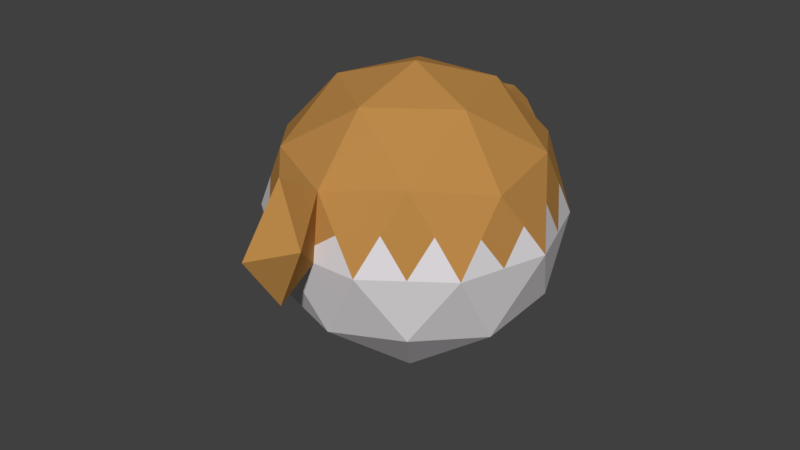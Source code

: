 # Source: blowfish.blend  (saved by Blender 2.78.0; exported with 4.5.12 LTS)
import bpy
from mathutils import Matrix  # noqa: F401  (used for matrix-valued properties, if any)

bpy.ops.wm.read_factory_settings(use_empty=True)
scene = bpy.context.scene
scene.name = 'Scene'

# ---- collections
col_collection_1 = bpy.data.collections.new('Collection 1'); scene.collection.children.link(col_collection_1)

# ---- materials (node trees are filled in below, after node groups)
mat_material_001 = bpy.data.materials.new('Material.001')
mat_material_001.alpha_threshold = 0.0
mat_material_001.use_transparent_shadow = False
mat_material_001.diffuse_color = (0.5071, 0.2535, 0.06896, 1.0)
mat_material_001.roughness = 0.5
mat_material_001.specular_intensity = 0.0
mat_material_002 = bpy.data.materials.new('Material.002')
mat_material_002.alpha_threshold = 0.0
mat_material_002.use_transparent_shadow = False
mat_material_002.diffuse_color = (0.7484, 0.7169, 0.7405, 1.0)
mat_material_002.roughness = 0.5
mat_material_002.specular_intensity = 0.0
mat_material_003 = bpy.data.materials.new('Material.003')
mat_material_003.alpha_threshold = 0.0
mat_material_003.use_transparent_shadow = False
mat_material_003.diffuse_color = (0.0, 0.0, 0.0, 1.0)
mat_material_003.roughness = 0.5
mat_material_003.specular_intensity = 0.0
mat_material_004 = bpy.data.materials.new('Material.004')
mat_material_004.alpha_threshold = 0.0
mat_material_004.use_transparent_shadow = False
mat_material_004.diffuse_color = (1.0, 1.0, 1.0, 1.0)
mat_material_004.roughness = 0.5
mat_material_004.specular_intensity = 0.0

# ---- material node trees

# ---- world
world_world = bpy.data.worlds.new('World'); scene.world = world_world
world_world.color = (0.05088, 0.05088, 0.05088)
world_world.use_sun_shadow = False
world_world.sun_shadow_jitter_overblur = 0.0
world_world.cycles.sampling_method = 'MANUAL'

# ---- meshes
me_icosphere_002 = bpy.data.meshes.new('Icosphere.002')
me_icosphere_002.from_pydata([(0.0, 0.0, -1.0), (0.7236, -0.5257, -0.4472), (-0.2764, -0.8506, -0.4472), (-0.8944, 0.0, -0.4472), (-0.2764, 0.8506, -0.4472), (0.7236, 0.5257, -0.4472), (0.2764, -0.8506, 0.4472), (-0.7236, -0.5257, 0.4472), (-0.7236, 0.5257, 0.4472), (0.2764, 0.8506, 0.4472), (0.8944, 0.0, 0.4472), (0.0, 0.0, 1.0), (-0.1625, -0.5, -0.8507), (0.4253, -0.309, -0.8507), (0.2629, -0.809, -0.5257), (0.8506, 0.0, -0.5257), (0.4253, 0.309, -0.8507), (-0.5257, 0.0, -0.8507), (-0.6882, -0.5, -0.5257), (-0.1625, 0.5, -0.8507), (-0.6882, 0.5, -0.5257), (0.2629, 0.809, -0.5257), (0.9511, -0.309, 0.0), (0.9511, 0.309, 0.0), (0.0284, -0.9122, 0.0), (0.5878, -0.809, 0.0), (-0.9511, -0.309, 0.0), (-0.5617, -0.7285, 0.0), (-0.5878, 0.809, 0.0), (-0.9511, 0.309, 0.0), (0.5878, 0.809, 0.0), (0.0, 1.0, 0.0), (0.6882, -0.5, 0.5257), (-0.2535, -0.7801, 0.5257), (-0.8506, 0.0, 0.5257), (-0.2629, 0.809, 0.5257), (0.6882, 0.5, 0.5257), (0.1625, -0.5, 0.8507), (0.5257, 0.0, 0.8507), (-0.4253, -0.309, 0.8507), (-0.4253, 0.309, 0.8507), (0.1625, 0.5, 0.8507), (0.2194, -0.6753, 0.6489), (0.00676, -0.8298, 0.4865), (-0.05021, -0.6545, 0.6882), (0.2479, -0.763, 0.5481), (-0.1281, -0.8194, 0.5061), (-0.1565, -0.7318, 0.607), (0.1909, -0.5877, 0.7498), (0.1416, -0.8402, 0.4668), (0.05612, -0.5772, 0.7694), (0.0724, -0.7027, 0.7436), (-0.03393, -0.7799, 0.6624), (0.1009, -0.7903, 0.6428), (-0.4932, -0.6674, 0.4865), (-0.5745, -0.4174, 0.6489), (-0.3441, -0.559, 0.6882), (-0.6084, -0.5965, 0.4668), (-0.649, -0.4715, 0.5481), (-0.3035, -0.684, 0.607), (-0.3781, -0.7382, 0.5061), (-0.4999, -0.3632, 0.7498), (-0.3847, -0.434, 0.7694), (-0.4772, -0.5435, 0.7189), (-0.5517, -0.5977, 0.618), (-0.4366, -0.6685, 0.6377), (0.2939, 0.9045, 0.0), (0.3778, 1.115, 0.6349), (0.4663, 1.431, 0.2384), (0.3775, 1.179, -0.1572), (0.5285, 1.102, 0.2323), (0.2224, 1.201, 0.2339), (-0.08123, -0.25, -0.9253), (0.5745, -0.4174, -0.6489), (-0.00676, -0.8298, -0.4865), (0.7871, -0.2629, -0.4865), (0.5745, 0.4174, -0.6489), (-0.2629, 0.0, -0.9253), (-0.7913, -0.25, -0.4865), (-0.08123, 0.25, -0.9253), (-0.4823, 0.6753, -0.4865), (0.4932, 0.6674, -0.4865), (0.8373, -0.4174, -0.2236), (0.9227, 0.1545, 0.2236), (-0.124, -0.8814, -0.2236), (0.4321, -0.8298, 0.2236), (-0.9227, -0.1545, -0.2236), (-0.6427, -0.6271, 0.2236), (-0.4321, 0.8298, -0.2236), (-0.8373, 0.4174, 0.2236), (0.6557, 0.6674, -0.2236), (0.1382, 0.9253, 0.2236), (0.4823, -0.6753, 0.4865), (-0.666, -0.5611, 0.457), (-0.7871, 0.2629, 0.4865), (0.00676, 0.8298, 0.4865), (0.7913, 0.25, 0.4865), (0.2621, -0.8068, 0.4976), (0.2629, 0.0, 0.9253), (-0.6863, -0.4986, 0.4976), (-0.5745, 0.4174, 0.6489), (0.2194, 0.6753, 0.6489), (-0.2194, -0.6753, -0.6489), (0.2127, -0.1545, -0.9253), (0.4932, -0.6674, -0.4865), (0.7871, 0.2629, -0.4865), (0.2127, 0.1545, -0.9253), (-0.7101, 0.0, -0.6489), (-0.4823, -0.6753, -0.4865), (-0.2194, 0.6753, -0.6489), (-0.7913, 0.25, -0.4865), (-0.00676, 0.8298, -0.4865), (0.9227, -0.1545, 0.2236), (0.8373, 0.4174, -0.2236), (0.1524, -0.8814, 0.2236), (0.6557, -0.6674, -0.2236), (-0.8373, -0.4174, 0.2236), (-0.4191, -0.7896, -0.2236), (-0.6557, 0.6674, 0.2236), (-0.9227, 0.1545, -0.2236), (0.4321, 0.8298, 0.2236), (-0.1382, 0.9253, -0.2236), (0.7913, -0.25, 0.4865), (-0.1908, -0.7997, 0.5159), (-0.7871, -0.2629, 0.4865), (-0.4932, 0.6674, 0.4865), (0.4823, 0.6753, 0.4865), (0.08123, -0.25, 0.9253), (0.7101, 0.0, 0.6489), (-0.2127, -0.1545, 0.9253), (-0.2127, 0.1545, 0.9253), (0.08123, 0.25, 0.9253), (0.3441, 0.25, 0.8507), (0.607, 0.25, 0.6882), (0.4253, 0.5, 0.6882), (-0.1314, 0.4045, 0.8507), (-0.05021, 0.6545, 0.6882), (-0.3441, 0.559, 0.6882), (-0.4253, 0.0, 0.8507), (-0.638, 0.1545, 0.6882), (-0.638, -0.1545, 0.6882), (-0.1314, -0.4045, 0.8507), (-0.2785, -0.732, 0.5664), (-0.205, -0.7559, 0.5664), (0.3441, -0.25, 0.8507), (0.4253, -0.5, 0.6882), (0.607, -0.25, 0.6882), (0.8196, 0.4045, 0.2629), (0.7694, 0.559, 0.0), (0.638, 0.6545, 0.2629), (-0.1314, 0.9045, 0.2629), (-0.2939, 0.9045, 0.0), (-0.4253, 0.809, 0.2629), (-0.9009, 0.1545, 0.2629), (-0.9511, 0.0, 0.0), (-0.9009, -0.1545, 0.2629), (-0.4076, -0.7543, 0.2629), (-0.2667, -0.8204, 0.0), (-0.1126, -0.8461, 0.2629), (0.638, -0.6545, 0.2629), (0.7694, -0.559, 0.0), (0.8196, -0.4045, 0.2629), (0.1469, 0.9523, 0.0), (0.4253, 0.809, -0.2629), (0.1314, 0.9045, -0.2629), (-0.7694, 0.559, 0.0), (-0.638, 0.6545, -0.2629), (-0.8196, 0.4045, -0.2629), (-0.7564, -0.5188, 0.0), (-0.8196, -0.4045, -0.2629), (-0.625, -0.6143, -0.2629), (0.3081, -0.8606, 0.0), (0.1456, -0.8606, -0.2629), (0.4253, -0.809, -0.2629), (0.9511, 0.0, 0.0), (0.9009, -0.1545, -0.2629), (0.9009, 0.1545, -0.2629), (0.3441, 0.559, -0.6882), (0.1314, 0.4045, -0.8507), (0.05021, 0.6545, -0.6882), (-0.4253, 0.5, -0.6882), (-0.3441, 0.25, -0.8507), (-0.607, 0.25, -0.6882), (-0.607, -0.25, -0.6882), (-0.3441, -0.25, -0.8507), (-0.4253, -0.5, -0.6882), (0.638, 0.1545, -0.6882), (0.638, -0.1545, -0.6882), (0.4253, 0.0, -0.8507), (0.05021, -0.6545, -0.6882), (0.1314, -0.4045, -0.8507), (0.3441, -0.559, -0.6882), (0.2052, -0.6315, 0.6994), (0.07417, -0.835, 0.4767), (0.002959, -0.6159, 0.7288), (0.1459, -0.689, 0.6963), (-0.01359, -0.8049, 0.5744), (0.05382, -0.8101, 0.5646), (0.2337, -0.7192, 0.5985), (-0.06065, -0.8246, 0.4963), (-0.1034, -0.6931, 0.6476), (0.1767, -0.5438, 0.8002), (0.209, -0.8454, 0.457), (0.1093, -0.5386, 0.81), (0.0111, -0.6786, 0.7159), (-0.04207, -0.7172, 0.6753), (0.1602, -0.7328, 0.6459), (0.1744, -0.7767, 0.5954), (0.1212, -0.8153, 0.5548), (0.1947, -0.8016, 0.5075), (0.08664, -0.7465, 0.6932), (0.01923, -0.7413, 0.703), (0.03347, -0.7851, 0.6526), (0.1235, -0.5825, 0.7596), (0.06426, -0.64, 0.7565), (0.1317, -0.6452, 0.7467), (-0.09524, -0.7558, 0.6347), (-0.1423, -0.7756, 0.5565), (-0.08099, -0.7997, 0.5843), (-0.4356, -0.7028, 0.4963), (-0.5372, -0.3903, 0.6994), (-0.3644, -0.4965, 0.7288), (-0.4106, -0.5513, 0.7035), (-0.5225, -0.6325, 0.5523), (-0.4649, -0.6679, 0.5621), (-0.5508, -0.632, 0.4767), (-0.6118, -0.4445, 0.5985), (-0.3238, -0.6215, 0.6476), (-0.3158, -0.7591, 0.5159), (-0.4626, -0.3361, 0.8002), (-0.405, -0.3715, 0.81), (-0.5258, -0.4804, 0.6839), (-0.5631, -0.5075, 0.6335), (-0.3903, -0.6138, 0.6629), (-0.37, -0.6763, 0.6223), (-0.4073, -0.7033, 0.5719), (-0.3408, -0.7111, 0.5565), (-0.4569, -0.606, 0.6783), (-0.5145, -0.5706, 0.6685), (-0.4942, -0.6331, 0.6278), (-0.4423, -0.3986, 0.7596), (-0.4885, -0.4533, 0.7343), (-0.4309, -0.4888, 0.7442), (-0.6004, -0.5346, 0.5831), (-0.6287, -0.534, 0.5075), (-0.5801, -0.5971, 0.5424), (0.4408, 0.8568, 0.0), (0.2851, 0.8776, 0.2236), (0.3271, 0.9828, 0.541), (0.4221, 1.273, 0.4366), (0.4219, 1.305, 0.0406), (0.3357, 1.042, -0.07858), (0.4112, 1.003, 0.1161), (0.4025, 0.9761, 0.3397), (0.4974, 1.266, 0.2353), (0.4532, 1.108, 0.4336), (0.453, 1.14, 0.03756), (0.2494, 1.026, 0.3406), (0.3001, 1.158, 0.4344), (0.3443, 1.316, 0.2361), (0.3, 1.19, 0.03837), (0.2581, 1.053, 0.1169), (0.2861, 0.8806, -0.1314), (0.2895, 0.891, 0.1118), (0.01551, -0.4522, 0.8507), (-0.266, -0.7561, 0.546), (-0.2293, -0.768, 0.546), (-0.02362, -0.6352, 0.7085), (-0.13, -0.7124, 0.6273), (0.08271, -0.5579, 0.7897), (-0.3542, -0.5278, 0.7085), (-0.3136, -0.6528, 0.6273), (-0.3949, -0.4028, 0.7897), (-0.2784, -0.3568, 0.8507), (-0.291, -0.708, 0.5867), (-0.1808, -0.7438, 0.5867), (0.02954, -0.5966, 0.7491), (-0.07679, -0.6738, 0.6679), (0.1359, -0.5193, 0.8303), (-0.3746, -0.4653, 0.7491), (-0.3339, -0.5903, 0.6679), (-0.4152, -0.3403, 0.8303)], [], [(0, 103, 72), (1, 73, 75), (0, 72, 77), (0, 77, 79), (0, 79, 106), (1, 75, 82), (2, 74, 84), (3, 78, 86), (4, 80, 88), (5, 81, 90), (1, 82, 115), (2, 84, 117), (3, 86, 119), (4, 88, 121), (5, 90, 113), (6, 92, 32, 145, 37, 201, 48, 192, 42, 198, 45, 97), (7, 93, 99), (8, 94, 100), (9, 95, 101), (10, 96, 128), (38, 132, 98), (38, 133, 132), (36, 126, 134), (41, 135, 131), (41, 136, 135), (35, 125, 137), (40, 138, 130), (40, 139, 138), (34, 124, 7, 99, 58, 226, 55, 220, 61, 229, 39, 140), (39, 273, 141, 129), (39, 281, 230, 272, 62, 279, 221, 270, 56, 280, 227, 271, 59, 274, 142, 265, 33, 266, 143, 275, 47, 268, 200, 277, 44, 267, 194, 276, 50, 269, 203, 278, 37, 264, 141, 273), (33, 123, 143, 266), (37, 144, 127), (37, 145, 144), (32, 122, 146), (23, 147, 83), (23, 148, 147), (30, 120, 149), (31, 150, 91), (31, 151, 150), (28, 118, 152), (29, 153, 89), (29, 154, 153), (26, 116, 155), (27, 156, 33, 228, 60, 219, 54, 225, 57, 93, 7, 87), (27, 157, 156), (24, 114, 6, 202, 49, 193, 43, 199, 46, 123, 33, 158), (25, 159, 85), (25, 160, 159), (22, 112, 161), (263, 162, 31, 91), (262, 164, 31, 162), (21, 111, 164), (28, 165, 118), (28, 166, 165), (20, 110, 167), (26, 168, 116), (26, 169, 168), (18, 108, 170), (24, 171, 114), (24, 172, 171), (14, 104, 173), (22, 174, 112), (22, 175, 174), (15, 105, 176), (16, 177, 76), (16, 178, 177), (19, 109, 179), (19, 180, 109), (19, 181, 180), (17, 107, 182), (17, 183, 107), (17, 184, 183), (12, 102, 185), (15, 186, 105), (15, 187, 186), (13, 103, 188), (12, 189, 102), (12, 190, 189), (13, 73, 191), (44, 204, 194, 267), (44, 205, 204), (43, 193, 197), (53, 207, 206), (53, 208, 207), (49, 202, 209), (51, 210, 195), (51, 211, 210), (52, 196, 212), (50, 213, 203, 269), (50, 214, 213), (51, 195, 215), (47, 216, 200, 268), (47, 217, 216), (46, 199, 218), (55, 231, 220), (55, 232, 231), (54, 219, 224), (65, 234, 233), (65, 235, 234), (60, 228, 236), (63, 237, 222), (63, 238, 237), (64, 223, 239), (61, 240, 229), (61, 241, 240), (63, 222, 242), (58, 243, 226), (58, 244, 243), (57, 225, 245), (66, 247, 261), (67, 258, 248), (68, 259, 249), (69, 260, 250), (69, 251, 260), (67, 248, 255), (66, 252, 247), (69, 256, 251), (69, 250, 256), (68, 249, 254), (254, 255, 70), (254, 249, 255), (249, 67, 255), (256, 254, 70), (256, 250, 254), (250, 68, 254), (251, 252, 66), (251, 256, 252), (256, 70, 252), (247, 253, 9), (247, 252, 253), (252, 70, 253), (255, 253, 70), (255, 248, 253), (248, 9, 253), (260, 261, 71), (260, 251, 261), (251, 66, 261), (250, 259, 68), (250, 260, 259), (260, 71, 259), (249, 258, 67), (249, 259, 258), (259, 71, 258), (248, 257, 9), (248, 258, 257), (258, 71, 257), (261, 257, 71), (261, 247, 257), (247, 9, 257), (245, 223, 64), (245, 225, 223), (225, 54, 223), (243, 245, 64), (243, 244, 245), (244, 57, 245), (226, 232, 55), (226, 243, 232), (243, 64, 232), (242, 221, 279, 62), (242, 222, 221), (222, 56, 270, 221), (240, 242, 62), (240, 241, 242), (241, 63, 242), (229, 230, 281, 39), (229, 240, 230), (240, 62, 272, 230), (239, 224, 65), (239, 223, 224), (223, 54, 224), (237, 239, 65), (237, 238, 239), (238, 64, 239), (222, 233, 56), (222, 237, 233), (237, 65, 233), (236, 142, 274, 59), (236, 228, 142), (228, 33, 265, 142), (234, 236, 59), (234, 235, 236), (235, 60, 236), (233, 227, 280, 56), (233, 234, 227), (234, 59, 271, 227), (224, 235, 65), (224, 219, 235), (219, 60, 235), (231, 238, 63), (231, 232, 238), (232, 64, 238), (220, 241, 61), (220, 231, 241), (231, 63, 241), (218, 196, 52), (218, 199, 196), (199, 43, 196), (216, 218, 52), (216, 217, 218), (217, 46, 218), (200, 205, 44, 277), (200, 216, 205), (216, 52, 205), (215, 192, 48), (215, 195, 192), (195, 42, 192), (213, 215, 48), (213, 214, 215), (214, 51, 215), (203, 201, 37, 278), (203, 213, 201), (213, 48, 201), (212, 197, 53), (212, 196, 197), (196, 43, 197), (210, 212, 53), (210, 211, 212), (211, 52, 212), (195, 206, 42), (195, 210, 206), (210, 53, 206), (209, 97, 45), (209, 202, 97), (202, 6, 97), (207, 209, 45), (207, 208, 209), (208, 49, 209), (206, 198, 42), (206, 207, 198), (207, 45, 198), (197, 208, 53), (197, 193, 208), (193, 49, 208), (204, 211, 51), (204, 205, 211), (205, 52, 211), (194, 214, 50, 276), (194, 204, 214), (204, 51, 214), (191, 104, 14), (191, 73, 104), (73, 1, 104), (189, 191, 14), (189, 190, 191), (190, 13, 191), (102, 74, 2), (102, 189, 74), (189, 14, 74), (188, 106, 16), (188, 103, 106), (103, 0, 106), (186, 188, 16), (186, 187, 188), (187, 13, 188), (105, 76, 5), (105, 186, 76), (186, 16, 76), (185, 108, 18), (185, 102, 108), (102, 2, 108), (183, 185, 18), (183, 184, 185), (184, 12, 185), (107, 78, 3), (107, 183, 78), (183, 18, 78), (182, 110, 20), (182, 107, 110), (107, 3, 110), (180, 182, 20), (180, 181, 182), (181, 17, 182), (109, 80, 4), (109, 180, 80), (180, 20, 80), (179, 111, 21), (179, 109, 111), (109, 4, 111), (177, 179, 21), (177, 178, 179), (178, 19, 179), (76, 81, 5), (76, 177, 81), (177, 21, 81), (176, 113, 23), (176, 105, 113), (105, 5, 113), (174, 176, 23), (174, 175, 176), (175, 15, 176), (112, 83, 10), (112, 174, 83), (174, 23, 83), (173, 115, 25), (173, 104, 115), (104, 1, 115), (171, 173, 25), (171, 172, 173), (172, 14, 173), (114, 85, 6), (114, 171, 85), (171, 25, 85), (170, 117, 27), (170, 108, 117), (108, 2, 117), (168, 170, 27), (168, 169, 170), (169, 18, 170), (116, 87, 7), (116, 168, 87), (168, 27, 87), (167, 119, 29), (167, 110, 119), (110, 3, 119), (165, 167, 29), (165, 166, 167), (166, 20, 167), (118, 89, 8), (118, 165, 89), (165, 29, 89), (164, 121, 31), (164, 111, 121), (111, 4, 121), (246, 262, 162, 66), (30, 163, 262, 246), (163, 21, 164, 262), (120, 263, 91, 9), (30, 246, 263, 120), (246, 66, 162, 263), (161, 122, 32), (161, 112, 122), (112, 10, 122), (159, 161, 32), (159, 160, 161), (160, 22, 161), (85, 92, 6), (85, 159, 92), (159, 32, 92), (156, 158, 33), (156, 157, 158), (157, 24, 158), (155, 124, 34), (155, 116, 124), (116, 7, 124), (153, 155, 34), (153, 154, 155), (154, 26, 155), (89, 94, 8), (89, 153, 94), (153, 34, 94), (152, 125, 35), (152, 118, 125), (118, 8, 125), (150, 152, 35), (150, 151, 152), (151, 28, 152), (91, 95, 9), (91, 150, 95), (150, 35, 95), (149, 126, 36), (149, 120, 126), (120, 9, 126), (147, 149, 36), (147, 148, 149), (148, 30, 149), (83, 96, 10), (83, 147, 96), (147, 36, 96), (146, 128, 38), (146, 122, 128), (122, 10, 128), (144, 146, 38), (144, 145, 146), (145, 32, 146), (127, 98, 11), (127, 144, 98), (144, 38, 98), (143, 217, 47, 275), (143, 123, 217), (123, 46, 217), (129, 127, 11), (129, 141, 127), (141, 264, 37, 127), (138, 140, 39), (138, 139, 140), (139, 34, 140), (130, 129, 11), (130, 138, 129), (138, 39, 129), (137, 100, 40), (137, 125, 100), (125, 8, 100), (135, 137, 40), (135, 136, 137), (136, 35, 137), (131, 130, 11), (131, 135, 130), (135, 40, 130), (134, 101, 41), (134, 126, 101), (126, 9, 101), (132, 134, 41), (132, 133, 134), (133, 36, 134), (98, 131, 11), (98, 132, 131), (132, 41, 131), (128, 133, 38), (128, 96, 133), (96, 36, 133), (101, 136, 41), (101, 95, 136), (95, 35, 136), (100, 139, 40), (100, 94, 139), (94, 34, 139), (99, 244, 58), (99, 93, 244), (93, 57, 244), (113, 148, 23), (113, 90, 148), (90, 30, 148), (121, 151, 31), (121, 88, 151), (88, 28, 151), (119, 154, 29), (119, 86, 154), (86, 26, 154), (117, 157, 27), (117, 84, 157), (84, 24, 157), (115, 160, 25), (115, 82, 160), (82, 22, 160), (90, 163, 30), (90, 81, 163), (81, 21, 163), (88, 166, 28), (88, 80, 166), (80, 20, 166), (86, 169, 26), (86, 78, 169), (78, 18, 169), (84, 172, 24), (84, 74, 172), (74, 14, 172), (82, 175, 22), (82, 75, 175), (75, 15, 175), (106, 178, 16), (106, 79, 178), (79, 19, 178), (79, 181, 19), (79, 77, 181), (77, 17, 181), (77, 184, 17), (77, 72, 184), (72, 12, 184), (75, 187, 15), (75, 73, 187), (73, 13, 187), (72, 190, 12), (72, 103, 190), (103, 13, 190)])
me_icosphere_002.polygons.foreach_set('material_index', [1, 1, 1, 1, 1, 1, 1, 1, 1, 1, 1, 1, 1, 1, 1, 0, 0, 0, 0, 0, 0, 0, 0, 0, 0, 0, 0, 0, 0, 0, 0, 0, 0, 0, 0, 0, 1, 0, 0, 1, 0, 0, 1, 0, 0, 1, 0, 0, 1, 0, 1, 1, 1, 1, 1, 1, 1, 1, 1, 1, 1, 1, 1, 1, 1, 1, 1, 1, 1, 1, 1, 1, 1, 1, 1, 1, 1, 1, 1, 1, 0, 0, 0, 0, 0, 0, 0, 3, 0, 0, 0, 0, 0, 0, 0, 0, 0, 0, 0, 0, 0, 0, 3, 0, 0, 0, 0, 0, 0, 0, 0, 0, 0, 0, 0, 0, 0, 0, 0, 0, 0, 0, 0, 0, 0, 0, 0, 0, 0, 0, 0, 0, 0, 0, 0, 0, 0, 0, 0, 0, 0, 0, 0, 0, 0, 0, 0, 0, 0, 0, 0, 0, 0, 0, 0, 0, 0, 0, 0, 0, 0, 0, 0, 0, 0, 0, 0, 0, 0, 0, 0, 3, 2, 3, 0, 0, 0, 0, 0, 0, 0, 0, 0, 0, 0, 0, 0, 0, 0, 0, 0, 0, 0, 0, 0, 0, 0, 0, 0, 0, 0, 0, 0, 0, 0, 0, 0, 0, 0, 0, 0, 0, 0, 0, 0, 0, 3, 2, 3, 0, 0, 0, 0, 0, 0, 0, 0, 0, 0, 0, 0, 0, 0, 0, 0, 0, 0, 0, 0, 0, 1, 1, 1, 1, 1, 1, 1, 1, 1, 1, 1, 1, 1, 1, 1, 1, 1, 1, 1, 1, 1, 1, 1, 1, 1, 1, 1, 1, 1, 1, 1, 1, 1, 1, 1, 1, 1, 1, 1, 1, 1, 1, 1, 1, 1, 1, 1, 1, 1, 1, 1, 0, 0, 1, 1, 1, 1, 1, 1, 1, 0, 0, 1, 1, 1, 1, 1, 1, 1, 0, 0, 1, 1, 1, 1, 1, 1, 1, 0, 0, 1, 1, 1, 1, 1, 1, 1, 0, 1, 1, 0, 0, 0, 0, 0, 1, 0, 0, 0, 0, 0, 1, 0, 0, 0, 0, 0, 1, 0, 0, 0, 0, 0, 0, 0, 0, 1, 0, 0, 0, 0, 0, 0, 0, 0, 1, 0, 0, 0, 0, 0, 0, 0, 0, 0, 0, 0, 0, 0, 0, 0, 0, 0, 0, 0, 0, 0, 0, 0, 0, 0, 0, 0, 0, 0, 0, 0, 0, 0, 0, 0, 0, 0, 0, 0, 0, 0, 0, 0, 0, 0, 0, 0, 0, 0, 0, 0, 0, 0, 0, 1, 1, 1, 1, 1, 1, 1, 1, 1, 1, 1, 1, 1, 1, 1, 1, 1, 1, 1, 1, 1, 1, 1, 1, 1, 1, 1, 1, 1, 1, 1, 1, 1, 1, 1, 1, 1, 1, 1, 1, 1, 1, 1, 1, 1])
me_icosphere_002.materials.append(mat_material_001)
me_icosphere_002.materials.append(mat_material_002)
me_icosphere_002.materials.append(mat_material_003)
me_icosphere_002.materials.append(mat_material_004)
me_icosphere_002.use_remesh_preserve_volume = False
me_icosphere_002.use_remesh_preserve_attributes = False
me_icosphere_002.use_mirror_vertex_groups = False
me_icosphere_002.update()

# ---- objects
ob_icosphere = bpy.data.objects.new('Icosphere', me_icosphere_002)

# ---- transforms, parenting, visibility, modifiers, constraints
ob_icosphere.location = (0.0004354, 0.01699, 0.04405)
ob_icosphere.rotation_euler = (0.0, -0.0, -2.82)
ob_icosphere.lineart.crease_threshold = 0.0

# ---- collection membership
col_collection_1.objects.link(ob_icosphere)

# ---- scene / render settings (as saved in the file)
scene.frame_start = 1; scene.frame_end = 250; scene.frame_set(1)
scene.render.engine = 'BLENDER_EEVEE_NEXT'
scene.render.resolution_percentage = 50
scene.render.dither_intensity = 0.0
scene.cycles.use_denoising = False
scene.cycles.samples = 128
scene.cycles.sampling_pattern = 'TABULATED_SOBOL'
scene.cycles.light_sampling_threshold = 0.0
scene.cycles.use_adaptive_sampling = False
scene.cycles.use_light_tree = False
scene.cycles.blur_glossy = 0.0
scene.cycles.sample_clamp_indirect = 0.0
scene.view_settings.view_transform = 'Standard'
bpy.context.view_layer.update()

# ---- added for rendering (the .blend has no active camera and no usable light): camera, sun
cam_auto = bpy.data.cameras.new('AutoCamera')
cam_auto.lens = 50.0
cam_auto.sensor_width = 36.0
cam_auto.clip_end = 1000.0
ob_auto_camera = bpy.data.objects.new('AutoCamera', cam_auto)
scene.collection.objects.link(ob_auto_camera)
ob_auto_camera.location = (4.05793, -4.99966, 3.22436)
ob_auto_camera.rotation_euler = (1.09748, -7.21219e-08, 0.694738)
scene.camera = ob_auto_camera
light_auto_sun = bpy.data.lights.new('AutoSun', 'SUN')
light_auto_sun.energy = 3.0
light_auto_sun.angle = 0.0523599
ob_auto_sun = bpy.data.objects.new('AutoSun', light_auto_sun)
scene.collection.objects.link(ob_auto_sun)
ob_auto_sun.rotation_euler = (0.872665, 0.174533, 0.523599)
bpy.context.view_layer.update()
